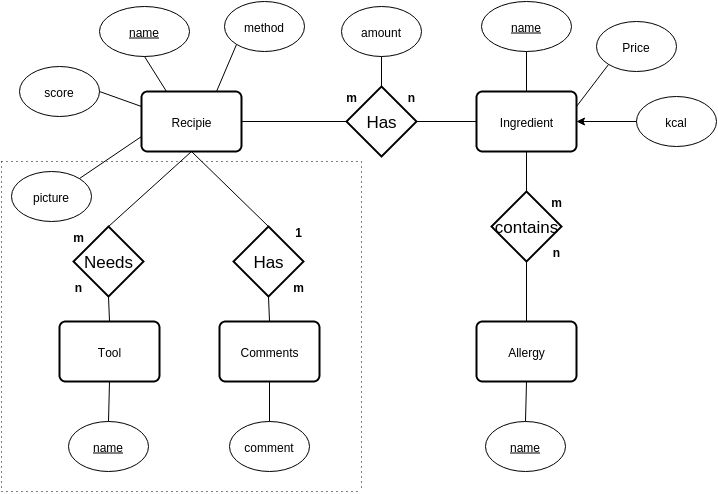

The diagram above was exported from draw.io. Its source (the exported page's mxGraphModel, read from the mxfile embedded in the PNG):
<mxGraphModel dx="794" dy="705" grid="1" gridSize="10" guides="1" tooltips="1" connect="1" fold="1" page="1" pageScale="1" pageWidth="826" pageHeight="1169" background="#ffffff" math="0">
  <root>
    <mxCell id="18301a2570f4b61f-0" />
    <mxCell id="18301a2570f4b61f-1" parent="18301a2570f4b61f-0" />
    <mxCell id="18301a2570f4b61f-2" value="Recipie" style="strokeWidth=2;rounded=1;arcSize=10;whiteSpace=wrap;html=1;" vertex="1" parent="18301a2570f4b61f-1">
      <mxGeometry x="153" y="99" width="100" height="60" as="geometry" />
    </mxCell>
    <mxCell id="18301a2570f4b61f-5" value="Has" style="shape=rhombus;strokeWidth=2;fontSize=17;perimeter=rhombusPerimeter;whiteSpace=wrap;html=1;" vertex="1" parent="18301a2570f4b61f-1">
      <mxGeometry x="358" y="94" width="70" height="70" as="geometry" />
    </mxCell>
    <mxCell id="18301a2570f4b61f-6" value="Ingredient" style="strokeWidth=2;rounded=1;arcSize=10;whiteSpace=wrap;html=1;" vertex="1" parent="18301a2570f4b61f-1">
      <mxGeometry x="488" y="99" width="100" height="60" as="geometry" />
    </mxCell>
    <mxCell id="18301a2570f4b61f-9" value="Comments" style="strokeWidth=2;rounded=1;arcSize=10;whiteSpace=wrap;html=1;" vertex="1" parent="18301a2570f4b61f-1">
      <mxGeometry x="231" y="329" width="100" height="60" as="geometry" />
    </mxCell>
    <mxCell id="18301a2570f4b61f-12" value="" style="endArrow=none;html=1;exitX=1;exitY=0.5;entryX=0;entryY=0.5;" edge="1" parent="18301a2570f4b61f-1" source="18301a2570f4b61f-2" target="18301a2570f4b61f-5">
      <mxGeometry width="50" height="50" relative="1" as="geometry">
        <mxPoint x="3" y="-41" as="sourcePoint" />
        <mxPoint x="53" y="-91" as="targetPoint" />
      </mxGeometry>
    </mxCell>
    <mxCell id="18301a2570f4b61f-13" value="" style="endArrow=none;html=1;exitX=1;exitY=0.5;entryX=0;entryY=0.5;" edge="1" parent="18301a2570f4b61f-1" source="18301a2570f4b61f-5" target="18301a2570f4b61f-6">
      <mxGeometry width="50" height="50" relative="1" as="geometry">
        <mxPoint x="373" y="-1" as="sourcePoint" />
        <mxPoint x="423" y="-51" as="targetPoint" />
      </mxGeometry>
    </mxCell>
    <mxCell id="18301a2570f4b61f-14" value="&lt;u&gt;name&lt;/u&gt;" style="ellipse;whiteSpace=wrap;html=1;strokeWidth=1;" vertex="1" parent="18301a2570f4b61f-1">
      <mxGeometry x="111" y="14" width="90" height="50" as="geometry" />
    </mxCell>
    <mxCell id="18301a2570f4b61f-16" value="&lt;u&gt;name&lt;/u&gt;" style="ellipse;whiteSpace=wrap;html=1;strokeWidth=1;" vertex="1" parent="18301a2570f4b61f-1">
      <mxGeometry x="493" y="9" width="90" height="50" as="geometry" />
    </mxCell>
    <mxCell id="18301a2570f4b61f-22" value="Price" style="ellipse;whiteSpace=wrap;html=1;strokeWidth=1;" vertex="1" parent="18301a2570f4b61f-1">
      <mxGeometry x="608" y="29" width="80" height="50" as="geometry" />
    </mxCell>
    <mxCell id="18301a2570f4b61f-24" value="kcal" style="ellipse;whiteSpace=wrap;html=1;strokeWidth=1;" vertex="1" parent="18301a2570f4b61f-1">
      <mxGeometry x="648" y="104" width="80" height="50" as="geometry" />
    </mxCell>
    <mxCell id="18301a2570f4b61f-26" value="method" style="ellipse;whiteSpace=wrap;html=1;strokeWidth=1;" vertex="1" parent="18301a2570f4b61f-1">
      <mxGeometry x="236" y="9" width="80" height="50" as="geometry" />
    </mxCell>
    <mxCell id="18301a2570f4b61f-27" value="score" style="ellipse;whiteSpace=wrap;html=1;strokeWidth=1;" vertex="1" parent="18301a2570f4b61f-1">
      <mxGeometry x="31" y="74" width="80" height="50" as="geometry" />
    </mxCell>
    <mxCell id="18301a2570f4b61f-29" value="picture" style="ellipse;whiteSpace=wrap;html=1;strokeWidth=1;" vertex="1" parent="18301a2570f4b61f-1">
      <mxGeometry x="23" y="179" width="80" height="50" as="geometry" />
    </mxCell>
    <mxCell id="18301a2570f4b61f-30" value="comment" style="ellipse;whiteSpace=wrap;html=1;strokeWidth=1;" vertex="1" parent="18301a2570f4b61f-1">
      <mxGeometry x="241" y="429" width="80" height="50" as="geometry" />
    </mxCell>
    <mxCell id="18301a2570f4b61f-31" value="Allergy" style="strokeWidth=2;rounded=1;arcSize=10;whiteSpace=wrap;html=1;" vertex="1" parent="18301a2570f4b61f-1">
      <mxGeometry x="488" y="329" width="100" height="60" as="geometry" />
    </mxCell>
    <mxCell id="18301a2570f4b61f-32" value="contains" style="shape=rhombus;strokeWidth=2;fontSize=17;perimeter=rhombusPerimeter;whiteSpace=wrap;html=1;" vertex="1" parent="18301a2570f4b61f-1">
      <mxGeometry x="503" y="199" width="70" height="70" as="geometry" />
    </mxCell>
    <mxCell id="18301a2570f4b61f-34" value="amount" style="ellipse;whiteSpace=wrap;html=1;strokeWidth=1;" vertex="1" parent="18301a2570f4b61f-1">
      <mxGeometry x="353" y="14" width="80" height="50" as="geometry" />
    </mxCell>
    <mxCell id="18301a2570f4b61f-38" value="" style="endArrow=none;html=1;exitX=0.5;exitY=1;" edge="1" parent="18301a2570f4b61f-1" source="18301a2570f4b61f-34" target="18301a2570f4b61f-5">
      <mxGeometry width="50" height="50" relative="1" as="geometry">
        <mxPoint x="38" y="-111" as="sourcePoint" />
        <mxPoint x="88" y="-161" as="targetPoint" />
      </mxGeometry>
    </mxCell>
    <mxCell id="18301a2570f4b61f-39" value="Tool" style="strokeWidth=2;rounded=1;arcSize=10;whiteSpace=wrap;html=1;" vertex="1" parent="18301a2570f4b61f-1">
      <mxGeometry x="71" y="329" width="100" height="60" as="geometry" />
    </mxCell>
    <mxCell id="18301a2570f4b61f-40" value="&lt;u&gt;name&lt;/u&gt;" style="ellipse;whiteSpace=wrap;html=1;strokeWidth=1;" vertex="1" parent="18301a2570f4b61f-1">
      <mxGeometry x="80" y="429" width="80" height="50" as="geometry" />
    </mxCell>
    <mxCell id="18301a2570f4b61f-41" value="&lt;u&gt;name&lt;/u&gt;" style="ellipse;whiteSpace=wrap;html=1;strokeWidth=1;" vertex="1" parent="18301a2570f4b61f-1">
      <mxGeometry x="497" y="429" width="80" height="50" as="geometry" />
    </mxCell>
    <mxCell id="18301a2570f4b61f-42" value="Has" style="shape=rhombus;strokeWidth=2;fontSize=17;perimeter=rhombusPerimeter;whiteSpace=wrap;html=1;" vertex="1" parent="18301a2570f4b61f-1">
      <mxGeometry x="245" y="234" width="70" height="70" as="geometry" />
    </mxCell>
    <mxCell id="18301a2570f4b61f-43" value="Needs" style="shape=rhombus;strokeWidth=2;fontSize=17;perimeter=rhombusPerimeter;whiteSpace=wrap;html=1;" vertex="1" parent="18301a2570f4b61f-1">
      <mxGeometry x="85" y="234" width="70" height="70" as="geometry" />
    </mxCell>
    <mxCell id="18301a2570f4b61f-45" value="" style="endArrow=none;html=1;exitX=0.5;exitY=1;entryX=0.5;entryY=0;" edge="1" parent="18301a2570f4b61f-1" source="18301a2570f4b61f-2" target="18301a2570f4b61f-42">
      <mxGeometry width="50" height="50" relative="1" as="geometry">
        <mxPoint x="3" y="-91" as="sourcePoint" />
        <mxPoint x="53" y="-141" as="targetPoint" />
      </mxGeometry>
    </mxCell>
    <mxCell id="18301a2570f4b61f-46" value="" style="endArrow=none;html=1;exitX=0.5;exitY=1;entryX=0.5;entryY=0;" edge="1" parent="18301a2570f4b61f-1" source="18301a2570f4b61f-2" target="18301a2570f4b61f-43">
      <mxGeometry width="50" height="50" relative="1" as="geometry">
        <mxPoint x="3" y="-151" as="sourcePoint" />
        <mxPoint x="53" y="-201" as="targetPoint" />
      </mxGeometry>
    </mxCell>
    <mxCell id="18301a2570f4b61f-49" value="" style="endArrow=none;html=1;exitX=0.5;exitY=1;entryX=0.5;entryY=0;" edge="1" parent="18301a2570f4b61f-1" source="18301a2570f4b61f-43" target="18301a2570f4b61f-39">
      <mxGeometry width="50" height="50" relative="1" as="geometry">
        <mxPoint x="2" y="-181" as="sourcePoint" />
        <mxPoint x="52" y="-231" as="targetPoint" />
      </mxGeometry>
    </mxCell>
    <mxCell id="18301a2570f4b61f-51" value="" style="endArrow=none;html=1;exitX=0.5;exitY=1;entryX=0.5;entryY=0;" edge="1" parent="18301a2570f4b61f-1" source="18301a2570f4b61f-42" target="18301a2570f4b61f-9">
      <mxGeometry width="50" height="50" relative="1" as="geometry">
        <mxPoint x="2" y="-181" as="sourcePoint" />
        <mxPoint x="52" y="-231" as="targetPoint" />
      </mxGeometry>
    </mxCell>
    <mxCell id="18301a2570f4b61f-52" value="" style="endArrow=none;html=1;exitX=0.5;exitY=1;entryX=0.5;entryY=0;" edge="1" parent="18301a2570f4b61f-1" source="18301a2570f4b61f-6" target="18301a2570f4b61f-32">
      <mxGeometry width="50" height="50" relative="1" as="geometry">
        <mxPoint x="-22" y="-151" as="sourcePoint" />
        <mxPoint x="28" y="-201" as="targetPoint" />
      </mxGeometry>
    </mxCell>
    <mxCell id="18301a2570f4b61f-53" value="" style="endArrow=none;html=1;exitX=0.5;exitY=1;entryX=0.5;entryY=0;" edge="1" parent="18301a2570f4b61f-1" source="18301a2570f4b61f-32" target="18301a2570f4b61f-31">
      <mxGeometry width="50" height="50" relative="1" as="geometry">
        <mxPoint x="-23" y="-181" as="sourcePoint" />
        <mxPoint x="27" y="-231" as="targetPoint" />
      </mxGeometry>
    </mxCell>
    <mxCell id="18301a2570f4b61f-54" value="" style="endArrow=none;html=1;exitX=0.25;exitY=0;entryX=0.5;entryY=1;" edge="1" parent="18301a2570f4b61f-1" source="18301a2570f4b61f-2" target="18301a2570f4b61f-14">
      <mxGeometry width="50" height="50" relative="1" as="geometry">
        <mxPoint x="3" y="-151" as="sourcePoint" />
        <mxPoint x="53" y="-201" as="targetPoint" />
      </mxGeometry>
    </mxCell>
    <mxCell id="18301a2570f4b61f-55" value="" style="endArrow=none;html=1;exitX=0.75;exitY=0;entryX=0;entryY=1;" edge="1" parent="18301a2570f4b61f-1" source="18301a2570f4b61f-2" target="18301a2570f4b61f-26">
      <mxGeometry width="50" height="50" relative="1" as="geometry">
        <mxPoint x="3" y="-151" as="sourcePoint" />
        <mxPoint x="53" y="-201" as="targetPoint" />
      </mxGeometry>
    </mxCell>
    <mxCell id="18301a2570f4b61f-56" value="" style="endArrow=none;html=1;entryX=0;entryY=0.25;exitX=1;exitY=0.5;" edge="1" parent="18301a2570f4b61f-1" source="18301a2570f4b61f-27" target="18301a2570f4b61f-2">
      <mxGeometry width="50" height="50" relative="1" as="geometry">
        <mxPoint x="113" y="117" as="sourcePoint" />
        <mxPoint x="53" y="-201" as="targetPoint" />
      </mxGeometry>
    </mxCell>
    <mxCell id="18301a2570f4b61f-57" value="" style="endArrow=none;html=1;exitX=1;exitY=0;entryX=0;entryY=0.75;" edge="1" parent="18301a2570f4b61f-1" source="18301a2570f4b61f-29" target="18301a2570f4b61f-2">
      <mxGeometry width="50" height="50" relative="1" as="geometry">
        <mxPoint x="3" y="-151" as="sourcePoint" />
        <mxPoint x="53" y="-201" as="targetPoint" />
      </mxGeometry>
    </mxCell>
    <mxCell id="18301a2570f4b61f-58" value="" style="endArrow=none;html=1;exitX=0.5;exitY=0;entryX=0.5;entryY=1;" edge="1" parent="18301a2570f4b61f-1" source="18301a2570f4b61f-6" target="18301a2570f4b61f-16">
      <mxGeometry width="50" height="50" relative="1" as="geometry">
        <mxPoint x="-22" y="-151" as="sourcePoint" />
        <mxPoint x="28" y="-201" as="targetPoint" />
      </mxGeometry>
    </mxCell>
    <mxCell id="18301a2570f4b61f-59" value="" style="endArrow=none;html=1;exitX=0;exitY=1;entryX=1;entryY=0.25;" edge="1" parent="18301a2570f4b61f-1" source="18301a2570f4b61f-22" target="18301a2570f4b61f-6">
      <mxGeometry width="50" height="50" relative="1" as="geometry">
        <mxPoint x="-22" y="-151" as="sourcePoint" />
        <mxPoint x="28" y="-201" as="targetPoint" />
      </mxGeometry>
    </mxCell>
    <mxCell id="18301a2570f4b61f-61" style="edgeStyle=orthogonalEdgeStyle;rounded=0;html=1;exitX=0;exitY=0.5;entryX=1;entryY=0.5;" edge="1" parent="18301a2570f4b61f-1" source="18301a2570f4b61f-24" target="18301a2570f4b61f-6">
      <mxGeometry relative="1" as="geometry" />
    </mxCell>
    <mxCell id="18301a2570f4b61f-62" value="" style="endArrow=none;html=1;exitX=0.5;exitY=1;entryX=0.5;entryY=0;" edge="1" parent="18301a2570f4b61f-1" source="18301a2570f4b61f-31" target="18301a2570f4b61f-41">
      <mxGeometry width="50" height="50" relative="1" as="geometry">
        <mxPoint x="-22" y="-131" as="sourcePoint" />
        <mxPoint x="28" y="-181" as="targetPoint" />
      </mxGeometry>
    </mxCell>
    <mxCell id="18301a2570f4b61f-64" value="" style="endArrow=none;html=1;exitX=0.5;exitY=1;entryX=0.5;entryY=0;" edge="1" parent="18301a2570f4b61f-1" source="18301a2570f4b61f-9" target="18301a2570f4b61f-30">
      <mxGeometry width="50" height="50" relative="1" as="geometry">
        <mxPoint x="3" y="-21" as="sourcePoint" />
        <mxPoint x="53" y="-71" as="targetPoint" />
      </mxGeometry>
    </mxCell>
    <mxCell id="18301a2570f4b61f-65" value="" style="endArrow=none;html=1;exitX=0.5;exitY=1;entryX=0.5;entryY=0;" edge="1" parent="18301a2570f4b61f-1" source="18301a2570f4b61f-39" target="18301a2570f4b61f-40">
      <mxGeometry width="50" height="50" relative="1" as="geometry">
        <mxPoint x="3" y="-71" as="sourcePoint" />
        <mxPoint x="53" y="-121" as="targetPoint" />
      </mxGeometry>
    </mxCell>
    <mxCell id="18301a2570f4b61f-66" value="&lt;b&gt;m&lt;/b&gt;" style="text;html=1;strokeColor=none;fillColor=none;align=center;verticalAlign=middle;whiteSpace=wrap;overflow=hidden;" vertex="1" parent="18301a2570f4b61f-1">
      <mxGeometry x="548" y="199" width="40" height="20" as="geometry" />
    </mxCell>
    <mxCell id="18301a2570f4b61f-67" value="&lt;b&gt;n&lt;/b&gt;" style="text;html=1;strokeColor=none;fillColor=none;align=center;verticalAlign=middle;whiteSpace=wrap;overflow=hidden;" vertex="1" parent="18301a2570f4b61f-1">
      <mxGeometry x="70" y="284" width="40" height="20" as="geometry" />
    </mxCell>
    <mxCell id="18301a2570f4b61f-69" value="&lt;b&gt;1&lt;/b&gt;" style="text;html=1;strokeColor=none;fillColor=none;align=center;verticalAlign=middle;whiteSpace=wrap;overflow=hidden;" vertex="1" parent="18301a2570f4b61f-1">
      <mxGeometry x="290" y="229" width="40" height="20" as="geometry" />
    </mxCell>
    <mxCell id="18301a2570f4b61f-70" value="&lt;b&gt;m&lt;/b&gt;" style="text;html=1;strokeColor=none;fillColor=none;align=center;verticalAlign=middle;whiteSpace=wrap;overflow=hidden;" vertex="1" parent="18301a2570f4b61f-1">
      <mxGeometry x="343" y="94" width="40" height="20" as="geometry" />
    </mxCell>
    <mxCell id="18301a2570f4b61f-71" value="&lt;b&gt;m&lt;/b&gt;" style="text;html=1;strokeColor=none;fillColor=none;align=center;verticalAlign=middle;whiteSpace=wrap;overflow=hidden;" vertex="1" parent="18301a2570f4b61f-1">
      <mxGeometry x="290" y="284" width="40" height="20" as="geometry" />
    </mxCell>
    <mxCell id="18301a2570f4b61f-72" value="&lt;b&gt;m&lt;/b&gt;" style="text;html=1;strokeColor=none;fillColor=none;align=center;verticalAlign=middle;whiteSpace=wrap;overflow=hidden;" vertex="1" parent="18301a2570f4b61f-1">
      <mxGeometry x="70" y="234" width="40" height="20" as="geometry" />
    </mxCell>
    <mxCell id="18301a2570f4b61f-74" value="&lt;b&gt;n&lt;/b&gt;" style="text;html=1;strokeColor=none;fillColor=none;align=center;verticalAlign=middle;whiteSpace=wrap;overflow=hidden;" vertex="1" parent="18301a2570f4b61f-1">
      <mxGeometry x="403" y="94" width="40" height="20" as="geometry" />
    </mxCell>
    <mxCell id="18301a2570f4b61f-75" value="&lt;b&gt;n&lt;/b&gt;" style="text;html=1;strokeColor=none;fillColor=none;align=center;verticalAlign=middle;whiteSpace=wrap;overflow=hidden;" vertex="1" parent="18301a2570f4b61f-1">
      <mxGeometry x="548" y="249" width="40" height="20" as="geometry" />
    </mxCell>
    <mxCell id="18301a2570f4b61f-76" value="" style="endArrow=none;html=1;dashed=1;dashPattern=1 4;" edge="1" parent="18301a2570f4b61f-1">
      <mxGeometry width="50" height="50" relative="1" as="geometry">
        <mxPoint x="13" y="169" as="sourcePoint" />
        <mxPoint x="373" y="169" as="targetPoint" />
      </mxGeometry>
    </mxCell>
    <mxCell id="18301a2570f4b61f-77" value="" style="endArrow=none;html=1;dashed=1;dashPattern=1 4;" edge="1" parent="18301a2570f4b61f-1">
      <mxGeometry width="50" height="50" relative="1" as="geometry">
        <mxPoint x="373" y="169" as="sourcePoint" />
        <mxPoint x="373" y="499" as="targetPoint" />
      </mxGeometry>
    </mxCell>
    <mxCell id="18301a2570f4b61f-78" value="" style="endArrow=none;html=1;dashed=1;dashPattern=1 4;" edge="1" parent="18301a2570f4b61f-1">
      <mxGeometry width="50" height="50" relative="1" as="geometry">
        <mxPoint x="13" y="169" as="sourcePoint" />
        <mxPoint x="13" y="499" as="targetPoint" />
      </mxGeometry>
    </mxCell>
    <mxCell id="18301a2570f4b61f-79" value="" style="endArrow=none;html=1;dashed=1;dashPattern=1 4;" edge="1" parent="18301a2570f4b61f-1">
      <mxGeometry width="50" height="50" relative="1" as="geometry">
        <mxPoint x="13" y="499" as="sourcePoint" />
        <mxPoint x="373" y="499" as="targetPoint" />
      </mxGeometry>
    </mxCell>
  </root>
</mxGraphModel>